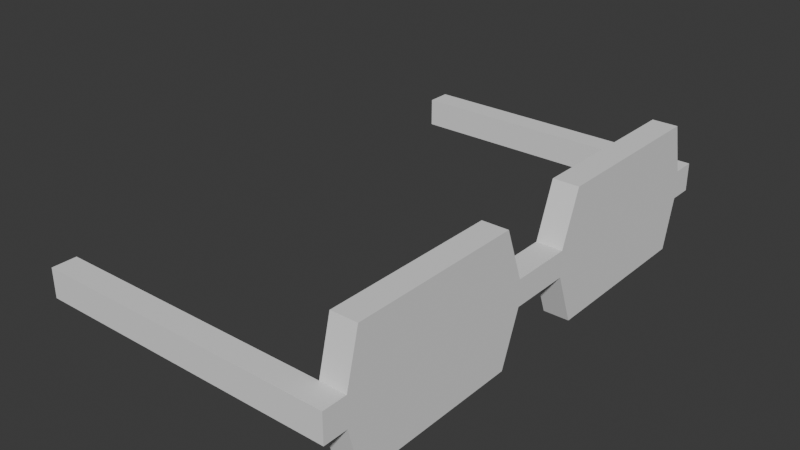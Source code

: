 # Source: glasses.blend  (saved by Blender 4.4.30; exported with 4.5.12 LTS)
import bpy
from mathutils import Matrix  # noqa: F401  (used for matrix-valued properties, if any)

bpy.ops.wm.read_factory_settings(use_empty=True)
scene = bpy.context.scene
scene.name = 'Scene'

# ---- collections
col_collection = bpy.data.collections.new('Collection'); scene.collection.children.link(col_collection)

# ---- world
world_world = bpy.data.worlds.new('World'); scene.world = world_world
world_world.use_nodes = True; world_world.node_tree.nodes.clear()
_N = world_world.node_tree.nodes; _L = world_world.node_tree.links
n0 = _N.new('ShaderNodeOutputWorld'); n0.name = 'World Output'; n0.location = (300, 300)
n1 = _N.new('ShaderNodeBackground'); n1.name = 'Background'; n1.location = (10, 300)
n1.inputs[0].default_value = (0.05088, 0.05088, 0.05088, 1.0)
_L.new(n1.outputs[0], n0.inputs[0])
n0.is_active_output = True
world_world.color = (0.05088, 0.05088, 0.05088)
world_world.sun_shadow_jitter_overblur = 0.0

# ---- meshes
me_cube_001 = bpy.data.meshes.new('Cube.001')
me_cube_001.from_pydata([(0.9493, -0.1234, 1.112), (0.9493, -0.1234, 1.214), (0.9493, 0.0, 1.112), (0.9493, 0.0, 1.214), (1.051, -0.1234, 1.112), (1.051, -0.1234, 1.214), (1.051, 0.0, 1.112), (1.051, 0.0, 1.214), (0.9493, -0.2009, 0.9054), (0.9493, -0.2009, 1.421), (1.051, -0.2009, 1.421), (1.051, -0.2009, 0.9054), (0.9493, -0.8873, 0.9054), (0.9493, -0.8873, 1.421), (1.051, -0.8873, 1.421), (1.051, -0.8873, 0.9054), (0.9493, -0.9375, 1.106), (0.9493, -0.9375, 1.22), (1.051, -0.9375, 1.22), (1.051, -0.9375, 1.106), (0.9493, -1.033, 1.106), (0.9493, -1.033, 1.22), (1.051, -1.033, 1.22), (1.051, -1.033, 1.106), (-0.1431, -0.9375, 1.106), (-0.1431, -0.9375, 1.22), (-0.1431, -1.033, 1.106), (-0.1431, -1.033, 1.22)], [], [(0, 1, 3, 2), (6, 7, 5, 4), (5, 1, 9, 10), (2, 6, 4, 0), (7, 3, 1, 5), (10, 9, 13, 14), (4, 5, 10, 11), (1, 0, 8, 9), (0, 4, 11, 8), (15, 14, 18, 19), (11, 10, 14, 15), (8, 11, 15, 12), (9, 8, 12, 13), (16, 19, 23, 20), (12, 15, 19, 16), (13, 12, 16, 17), (14, 13, 17, 18), (23, 22, 21, 20), (16, 20, 26, 24), (18, 17, 21, 22), (19, 18, 22, 23), (25, 24, 26, 27), (17, 16, 24, 25), (21, 17, 25, 27), (20, 21, 27, 26)])
_uv = me_cube_001.uv_layers.new(name='UVMap')
_uv.uv.foreach_set('vector', [0.375, 0.0, 0.625, 0.0, 0.625, 0.25, 0.375, 0.25, 0.375, 0.5, 0.625, 0.5, 0.625, 0.75, 0.375, 0.75, 0.625, 0.75, 0.875, 0.75, 0.875, 0.75, 0.625, 0.75, 0.125, 0.5, 0.375, 0.5, 0.375, 0.75, 0.125, 0.75, 0.625, 0.5, 0.875, 0.5, 0.875, 0.75, 0.625, 0.75, 0.625, 0.75, 0.875, 0.75, 0.875, 0.75, 0.625, 0.75, 0.375, 0.75, 0.625, 0.75, 0.625, 0.75, 0.375, 0.75, 0.625, 0.0, 0.375, 0.0, 0.375, 0.0, 0.625, 0.0, 0.125, 0.75, 0.375, 0.75, 0.375, 0.75, 0.125, 0.75, 0.375, 0.75, 0.625, 0.75, 0.625, 0.75, 0.375, 0.75, 0.375, 0.75, 0.625, 0.75, 0.625, 0.75, 0.375, 0.75, 0.125, 0.75, 0.375, 0.75, 0.375, 0.75, 0.125, 0.75, 0.625, 0.0, 0.375, 0.0, 0.375, 0.0, 0.625, 0.0, 0.125, 0.75, 0.375, 0.75, 0.375, 0.75, 0.125, 0.75, 0.125, 0.75, 0.375, 0.75, 0.375, 0.75, 0.125, 0.75, 0.625, 0.0, 0.375, 0.0, 0.375, 0.0, 0.625, 0.0, 0.625, 0.75, 0.875, 0.75, 0.875, 0.75, 0.625, 0.75, 0.375, 0.75, 0.625, 0.75, 0.625, 1.0, 0.375, 1.0, 0.125, 0.75, 0.125, 0.75, 0.125, 0.75, 0.125, 0.75, 0.625, 0.75, 0.875, 0.75, 0.875, 0.75, 0.625, 0.75, 0.375, 0.75, 0.625, 0.75, 0.625, 0.75, 0.375, 0.75, 0.625, 0.0, 0.375, 0.0, 0.375, 0.0, 0.625, 0.0, 0.625, 0.0, 0.375, 0.0, 0.375, 0.0, 0.625, 0.0, 0.875, 0.75, 0.875, 0.75, 0.875, 0.75, 0.875, 0.75, 0.375, 1.0, 0.625, 1.0, 0.625, 1.0, 0.375, 1.0])
me_cube_001.update()

# ---- objects
ob_cube = bpy.data.objects.new('Cube', me_cube_001)

# ---- transforms, parenting, visibility, modifiers, constraints
ob_cube.location = (0.0, 0.0, 0.0)
_m = ob_cube.modifiers.new('Mirror', 'MIRROR')
_m.use_axis = (False, True, False)
_m.use_clip = True

# ---- collection membership
col_collection.objects.link(ob_cube)

# ---- scene / render settings (as saved in the file)
scene.frame_start = 1; scene.frame_end = 250; scene.frame_set(1)
scene.render.engine = 'BLENDER_EEVEE_NEXT'
bpy.context.view_layer.update()

# ---- added for rendering (the .blend has no active camera and no usable light): camera, sun
cam_auto = bpy.data.cameras.new('AutoCamera')
cam_auto.lens = 50.0
cam_auto.sensor_width = 36.0
cam_auto.clip_end = 1000.0
ob_auto_camera = bpy.data.objects.new('AutoCamera', cam_auto)
scene.collection.objects.link(ob_auto_camera)
ob_auto_camera.location = (2.71259, -2.71055, 2.97007)
ob_auto_camera.rotation_euler = (1.09748, -7.21219e-08, 0.694738)
scene.camera = ob_auto_camera
light_auto_sun = bpy.data.lights.new('AutoSun', 'SUN')
light_auto_sun.energy = 3.0
light_auto_sun.angle = 0.0523599
ob_auto_sun = bpy.data.objects.new('AutoSun', light_auto_sun)
scene.collection.objects.link(ob_auto_sun)
ob_auto_sun.rotation_euler = (0.872665, 0.174533, 0.523599)
bpy.context.view_layer.update()
